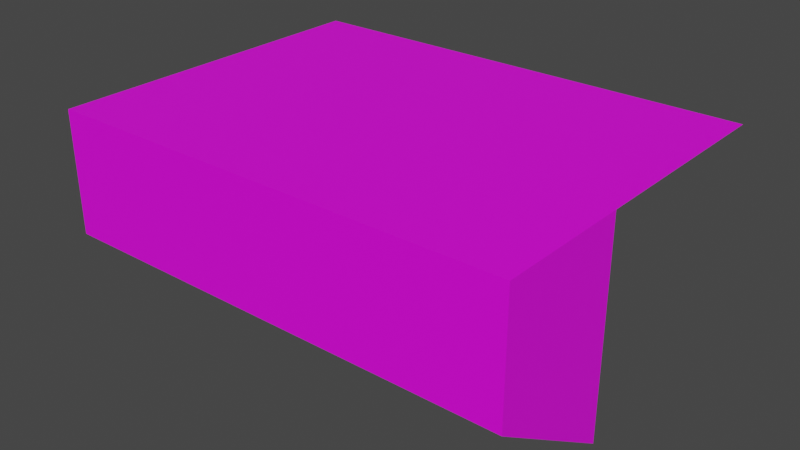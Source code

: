 # Source: Hunterian_EdgeDetail_Basic.blend  (saved by Blender 4.3.34; exported with 4.5.12 LTS)
import bpy
from mathutils import Matrix  # noqa: F401  (used for matrix-valued properties, if any)

bpy.ops.wm.read_factory_settings(use_empty=True)
scene = bpy.context.scene
scene.name = 'Scene'

# ---- collections
col_collection = bpy.data.collections.new('Collection'); scene.collection.children.link(col_collection)

# ---- images (referenced by path relative to the original .blend; pixels are not part of the script)
import os
ASSET_DIR = os.environ.get("B2B_ASSET_DIR", "")  # directory of the original .blend (textures are referenced by path, not embedded)
HERE = os.path.dirname(os.path.abspath(__file__))  # packed textures are extracted next to this script under _unpacked/

def load_image(name, relpath, width, height, colorspace="sRGB"):
    """Load a texture the original file referenced (path relative to the .blend, or extracted next to this script)."""
    p = next((c for c in (os.path.join(HERE, relpath), os.path.join(ASSET_DIR, relpath)) if relpath and os.path.exists(c)), "")
    if p:
        img = bpy.data.images.load(p, check_existing=True)
        img.name = name
    else:  # same state as the original file: an image datablock whose file is absent (Cycles renders it pink)
        img = bpy.data.images.new(name, width, height)
        img.source = "FILE"
        img.filepath = "//" + (relpath or name)
    img.colorspace_settings.name = colorspace
    return img
img_museum_texture_psd = load_image('Museum_Texture.psd', 'Museum_Texture.psd', 1024, 1024, 'sRGB')

# ---- materials (node trees are filled in below, after node groups)
mat_material_001 = bpy.data.materials.new('Material.001')
mat_material_001.use_transparent_shadow = False
mat_material_002 = bpy.data.materials.new('Material.002')
mat_material_002.use_transparent_shadow = False

# ---- material node trees
mat_material_001.use_nodes = True; mat_material_001.node_tree.nodes.clear()
_N = mat_material_001.node_tree.nodes; _L = mat_material_001.node_tree.links
n0 = _N.new('ShaderNodeBsdfPrincipled'); n0.name = 'Principled BSDF'; n0.location = (10, 300)
n0.distribution = 'GGX'
n0.subsurface_method = 'BURLEY'
n0.inputs[3].default_value = 1.45
n0.inputs[27].default_value = (0.0, 0.0, 0.0, 1.0)
n0.inputs[28].default_value = 1.0
n1 = _N.new('ShaderNodeOutputMaterial'); n1.name = 'Material Output'; n1.location = (300, 300)
n2 = _N.new('ShaderNodeTexImage'); n2.name = 'Image Texture'; n2.location = (-280, 275)
n2.image = img_museum_texture_psd
_L.new(n0.outputs[0], n1.inputs[0])
_L.new(n2.outputs[0], n0.inputs[0])
n1.is_active_output = True
mat_material_002.use_nodes = True; mat_material_002.node_tree.nodes.clear()
_N = mat_material_002.node_tree.nodes; _L = mat_material_002.node_tree.links
n0 = _N.new('ShaderNodeBsdfPrincipled'); n0.name = 'Principled BSDF'; n0.location = (10, 300)
n0.distribution = 'GGX'
n0.subsurface_method = 'BURLEY'
n0.inputs[3].default_value = 1.45
n0.inputs[27].default_value = (0.0, 0.0, 0.0, 1.0)
n0.inputs[28].default_value = 1.0
n1 = _N.new('ShaderNodeOutputMaterial'); n1.name = 'Material Output'; n1.location = (300, 300)
n2 = _N.new('ShaderNodeTexImage'); n2.name = 'Image Texture'; n2.location = (-280, 275)
n2.image = img_museum_texture_psd
_L.new(n0.outputs[0], n1.inputs[0])
_L.new(n2.outputs[0], n0.inputs[0])
n1.is_active_output = True

# ---- world
world_world = bpy.data.worlds.new('World'); scene.world = world_world
world_world.use_nodes = True; world_world.node_tree.nodes.clear()
_N = world_world.node_tree.nodes; _L = world_world.node_tree.links
n0 = _N.new('ShaderNodeOutputWorld'); n0.name = 'World Output'; n0.location = (300, 300)
n1 = _N.new('ShaderNodeBackground'); n1.name = 'Background'; n1.location = (10, 300)
n1.inputs[0].default_value = (0.05088, 0.05088, 0.05088, 1.0)
_L.new(n1.outputs[0], n0.inputs[0])
n0.is_active_output = True
world_world.color = (0.05088, 0.05088, 0.05088)
world_world.use_sun_shadow = False
world_world.sun_shadow_jitter_overblur = 0.0

# ---- meshes
me_plane = bpy.data.meshes.new('Plane')
me_plane.from_pydata([(-0.0003186, 3.682e-07, 0.368), (0.8179, 5.471e-07, 0.368), (-0.0003186, 3.682e-07, 0.002222), (0.8179, 5.433e-07, 0.002222), (0.8179, -0.2322, 0.368), (-0.0003186, -0.2322, 0.368), (0.8179, -0.2322, 0.1536), (-0.0003186, -0.2322, 0.1536), (-0.0003186, 0.369, 0.368), (0.8179, 0.369, 0.368)], [], [(2, 3, 6, 7), (5, 7, 6, 4), (0, 2, 7, 5), (1, 0, 5, 4), (3, 1, 4, 6), (0, 1, 9, 8)])
_uv = me_plane.uv_layers.new(name='UVMap')
_uv.uv.foreach_set('vector', [0.02912, 0.9664, 0.02912, 0.9711, 0.02912, 0.9711, 0.02912, 0.9664, 0.03428, 0.9709, 0.03453, 0.9709, 0.03453, 0.9756, 0.03428, 0.9756, 0.06455, 0.9714, 0.06455, 0.9714, 0.06455, 0.9714, 0.06455, 0.9714, 0.06455, 0.9714, 0.06455, 0.9714, 0.06455, 0.9714, 0.06455, 0.9714, 0.06455, 0.9714, 0.06455, 0.9714, 0.06455, 0.9714, 0.06455, 0.9714, 0.06455, 0.9714, 0.06455, 0.9714, 0.06455, 0.9714, 0.06455, 0.9714])
me_plane.materials.append(mat_material_001)
me_plane.materials.append(mat_material_002)
me_plane.use_remesh_fix_poles = True
me_plane.use_remesh_preserve_attributes = False
me_plane.update()

# ---- objects
ob_plane = bpy.data.objects.new('Plane', me_plane)

# ---- transforms, parenting, visibility, modifiers, constraints
ob_plane.location = (0.0, 0.0, 0.0)

# ---- collection membership
col_collection.objects.link(ob_plane)

# ---- scene / render settings (as saved in the file)
scene.frame_start = 1; scene.frame_end = 250; scene.frame_set(31)
scene.render.engine = 'BLENDER_EEVEE_NEXT'
scene.cycles.use_denoising = False
scene.cycles.samples = 128
scene.cycles.sampling_pattern = 'TABULATED_SOBOL'
scene.cycles.use_adaptive_sampling = False
scene.cycles.use_light_tree = False
scene.view_settings.view_transform = 'Filmic'
bpy.context.view_layer.update()

# ---- added for rendering (the .blend has no active camera and no usable light): camera, sun
cam_auto = bpy.data.cameras.new('AutoCamera')
cam_auto.lens = 50.0
cam_auto.sensor_width = 36.0
cam_auto.clip_end = 1000.0
ob_auto_camera = bpy.data.objects.new('AutoCamera', cam_auto)
scene.collection.objects.link(ob_auto_camera)
ob_auto_camera.location = (1.40731, -1.12982, 0.983958)
ob_auto_camera.rotation_euler = (1.09748, -7.21219e-08, 0.694738)
scene.camera = ob_auto_camera
light_auto_sun = bpy.data.lights.new('AutoSun', 'SUN')
light_auto_sun.energy = 3.0
light_auto_sun.angle = 0.0523599
ob_auto_sun = bpy.data.objects.new('AutoSun', light_auto_sun)
scene.collection.objects.link(ob_auto_sun)
ob_auto_sun.rotation_euler = (0.872665, 0.174533, 0.523599)
bpy.context.view_layer.update()
